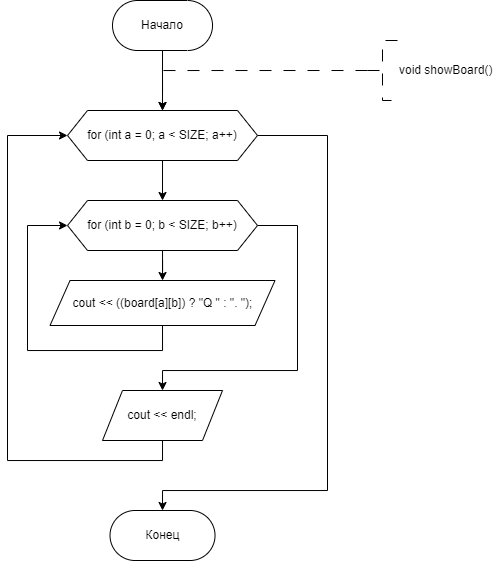

The diagram above was exported from draw.io. Its source (the exported page's mxGraphModel, read from the mxfile embedded in the PNG):
<mxGraphModel dx="696" dy="461" grid="1" gridSize="10" guides="1" tooltips="1" connect="1" arrows="1" fold="1" page="1" pageScale="1" pageWidth="827" pageHeight="1169" math="0" shadow="0">
  <root>
    <mxCell id="WIyWlLk6GJQsqaUBKTNV-0" />
    <mxCell id="WIyWlLk6GJQsqaUBKTNV-1" parent="WIyWlLk6GJQsqaUBKTNV-0" />
    <mxCell id="ae2DDv3dWlce7QhSTDpC-0" value="" style="edgeStyle=orthogonalEdgeStyle;rounded=0;orthogonalLoop=1;jettySize=auto;html=1;entryX=0.5;entryY=0;entryDx=0;entryDy=0;" edge="1" parent="WIyWlLk6GJQsqaUBKTNV-1" source="ae2DDv3dWlce7QhSTDpC-1" target="ae2DDv3dWlce7QhSTDpC-4">
      <mxGeometry relative="1" as="geometry">
        <mxPoint x="320" y="290" as="targetPoint" />
      </mxGeometry>
    </mxCell>
    <mxCell id="ae2DDv3dWlce7QhSTDpC-1" value="Начало" style="rounded=1;whiteSpace=wrap;html=1;arcSize=50;" vertex="1" parent="WIyWlLk6GJQsqaUBKTNV-1">
      <mxGeometry x="305.01" y="200" width="100" height="50" as="geometry" />
    </mxCell>
    <mxCell id="ae2DDv3dWlce7QhSTDpC-2" value="" style="edgeStyle=orthogonalEdgeStyle;rounded=0;orthogonalLoop=1;jettySize=auto;html=1;strokeWidth=1;dashed=1;dashPattern=12 12;entryX=0.5;entryY=0;entryDx=0;entryDy=0;exitX=0;exitY=0.5;exitDx=0;exitDy=0;exitPerimeter=0;" edge="1" parent="WIyWlLk6GJQsqaUBKTNV-1" source="ae2DDv3dWlce7QhSTDpC-3" target="ae2DDv3dWlce7QhSTDpC-4">
      <mxGeometry relative="1" as="geometry">
        <Array as="points">
          <mxPoint x="355" y="270" />
        </Array>
        <mxPoint x="355" y="300" as="targetPoint" />
        <mxPoint x="550" y="270" as="sourcePoint" />
      </mxGeometry>
    </mxCell>
    <mxCell id="ae2DDv3dWlce7QhSTDpC-3" value="void showBoard()" style="strokeWidth=1;html=1;shape=mxgraph.flowchart.annotation_2;align=left;labelPosition=right;pointerEvents=1;dashed=1;dashPattern=12 12;" vertex="1" parent="WIyWlLk6GJQsqaUBKTNV-1">
      <mxGeometry x="560" y="240" width="30" height="60" as="geometry" />
    </mxCell>
    <mxCell id="ae2DDv3dWlce7QhSTDpC-6" value="" style="edgeStyle=orthogonalEdgeStyle;rounded=0;orthogonalLoop=1;jettySize=auto;html=1;" edge="1" parent="WIyWlLk6GJQsqaUBKTNV-1" source="ae2DDv3dWlce7QhSTDpC-4" target="ae2DDv3dWlce7QhSTDpC-5">
      <mxGeometry relative="1" as="geometry" />
    </mxCell>
    <mxCell id="ae2DDv3dWlce7QhSTDpC-15" style="edgeStyle=orthogonalEdgeStyle;rounded=0;orthogonalLoop=1;jettySize=auto;html=1;exitX=1;exitY=0.5;exitDx=0;exitDy=0;entryX=0.5;entryY=0;entryDx=0;entryDy=0;" edge="1" parent="WIyWlLk6GJQsqaUBKTNV-1" source="ae2DDv3dWlce7QhSTDpC-4" target="ae2DDv3dWlce7QhSTDpC-14">
      <mxGeometry relative="1" as="geometry">
        <Array as="points">
          <mxPoint x="520" y="335" />
          <mxPoint x="520" y="690" />
          <mxPoint x="355" y="690" />
        </Array>
      </mxGeometry>
    </mxCell>
    <mxCell id="ae2DDv3dWlce7QhSTDpC-4" value="for (int a = 0; a &amp;lt; SIZE; a++)" style="shape=hexagon;perimeter=hexagonPerimeter2;whiteSpace=wrap;html=1;fixedSize=1;" vertex="1" parent="WIyWlLk6GJQsqaUBKTNV-1">
      <mxGeometry x="260.01" y="310" width="190" height="50" as="geometry" />
    </mxCell>
    <mxCell id="ae2DDv3dWlce7QhSTDpC-8" value="" style="edgeStyle=orthogonalEdgeStyle;rounded=0;orthogonalLoop=1;jettySize=auto;html=1;" edge="1" parent="WIyWlLk6GJQsqaUBKTNV-1" source="ae2DDv3dWlce7QhSTDpC-5" target="ae2DDv3dWlce7QhSTDpC-7">
      <mxGeometry relative="1" as="geometry" />
    </mxCell>
    <mxCell id="ae2DDv3dWlce7QhSTDpC-12" style="edgeStyle=orthogonalEdgeStyle;rounded=0;orthogonalLoop=1;jettySize=auto;html=1;exitX=1;exitY=0.5;exitDx=0;exitDy=0;entryX=0.5;entryY=0;entryDx=0;entryDy=0;" edge="1" parent="WIyWlLk6GJQsqaUBKTNV-1" source="ae2DDv3dWlce7QhSTDpC-5" target="ae2DDv3dWlce7QhSTDpC-11">
      <mxGeometry relative="1" as="geometry">
        <Array as="points">
          <mxPoint x="490" y="425" />
          <mxPoint x="490" y="570" />
          <mxPoint x="355" y="570" />
        </Array>
      </mxGeometry>
    </mxCell>
    <mxCell id="ae2DDv3dWlce7QhSTDpC-5" value="for (int b = 0; b &amp;lt; SIZE; b++)" style="shape=hexagon;perimeter=hexagonPerimeter2;whiteSpace=wrap;html=1;fixedSize=1;" vertex="1" parent="WIyWlLk6GJQsqaUBKTNV-1">
      <mxGeometry x="260.02" y="400" width="189.99" height="50" as="geometry" />
    </mxCell>
    <mxCell id="ae2DDv3dWlce7QhSTDpC-10" style="edgeStyle=orthogonalEdgeStyle;rounded=0;orthogonalLoop=1;jettySize=auto;html=1;exitX=0.5;exitY=1;exitDx=0;exitDy=0;entryX=0;entryY=0.5;entryDx=0;entryDy=0;" edge="1" parent="WIyWlLk6GJQsqaUBKTNV-1" source="ae2DDv3dWlce7QhSTDpC-7" target="ae2DDv3dWlce7QhSTDpC-5">
      <mxGeometry relative="1" as="geometry">
        <mxPoint x="220" y="430" as="targetPoint" />
        <Array as="points">
          <mxPoint x="355" y="550" />
          <mxPoint x="220" y="550" />
          <mxPoint x="220" y="425" />
        </Array>
      </mxGeometry>
    </mxCell>
    <mxCell id="ae2DDv3dWlce7QhSTDpC-7" value="cout &amp;lt;&amp;lt; ((board[a][b]) ? &quot;Q &quot; : &quot;. &quot;);" style="shape=parallelogram;perimeter=parallelogramPerimeter;whiteSpace=wrap;html=1;fixedSize=1;" vertex="1" parent="WIyWlLk6GJQsqaUBKTNV-1">
      <mxGeometry x="242.51999999999998" y="480" width="224.99" height="45" as="geometry" />
    </mxCell>
    <mxCell id="ae2DDv3dWlce7QhSTDpC-13" style="edgeStyle=orthogonalEdgeStyle;rounded=0;orthogonalLoop=1;jettySize=auto;html=1;exitX=0.5;exitY=1;exitDx=0;exitDy=0;entryX=0;entryY=0.5;entryDx=0;entryDy=0;" edge="1" parent="WIyWlLk6GJQsqaUBKTNV-1" source="ae2DDv3dWlce7QhSTDpC-11" target="ae2DDv3dWlce7QhSTDpC-4">
      <mxGeometry relative="1" as="geometry">
        <mxPoint x="210" y="339" as="targetPoint" />
        <Array as="points">
          <mxPoint x="355" y="660" />
          <mxPoint x="200" y="660" />
          <mxPoint x="200" y="335" />
        </Array>
      </mxGeometry>
    </mxCell>
    <mxCell id="ae2DDv3dWlce7QhSTDpC-11" value="cout &amp;lt;&amp;lt; endl;" style="shape=parallelogram;perimeter=parallelogramPerimeter;whiteSpace=wrap;html=1;fixedSize=1;" vertex="1" parent="WIyWlLk6GJQsqaUBKTNV-1">
      <mxGeometry x="295.01" y="590" width="120" height="50" as="geometry" />
    </mxCell>
    <mxCell id="ae2DDv3dWlce7QhSTDpC-14" value="Конец" style="rounded=1;whiteSpace=wrap;html=1;arcSize=50;" vertex="1" parent="WIyWlLk6GJQsqaUBKTNV-1">
      <mxGeometry x="302.52" y="710" width="105" height="50" as="geometry" />
    </mxCell>
  </root>
</mxGraphModel>